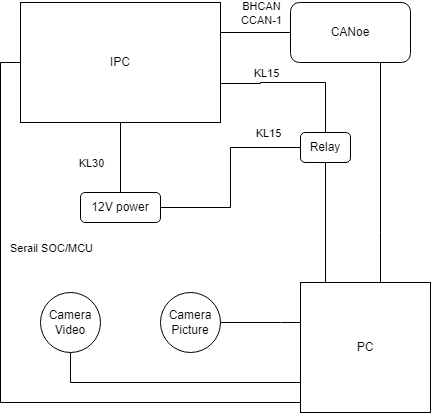

The diagram above was exported from draw.io. Its source (the exported page's mxGraphModel, read from the mxfile embedded in the PNG):
<mxGraphModel dx="780" dy="1642" grid="1" gridSize="10" guides="1" tooltips="1" connect="1" arrows="1" fold="1" page="1" pageScale="1" pageWidth="850" pageHeight="1100" math="0" shadow="0">
  <root>
    <mxCell id="0" />
    <mxCell id="1" parent="0" />
    <mxCell id="bEhamsv2s8051aOrk-Bc-7" style="edgeStyle=orthogonalEdgeStyle;rounded=0;orthogonalLoop=1;jettySize=auto;html=1;entryX=0.5;entryY=1;entryDx=0;entryDy=0;endArrow=none;endFill=0;" edge="1" parent="1" target="bEhamsv2s8051aOrk-Bc-3">
      <mxGeometry relative="1" as="geometry">
        <mxPoint x="412.5" y="240" as="sourcePoint" />
        <mxPoint x="387.5" y="70" as="targetPoint" />
      </mxGeometry>
    </mxCell>
    <mxCell id="bEhamsv2s8051aOrk-Bc-8" style="edgeStyle=orthogonalEdgeStyle;rounded=0;orthogonalLoop=1;jettySize=auto;html=1;entryX=1;entryY=0.5;entryDx=0;entryDy=0;endArrow=none;endFill=0;" edge="1" parent="1" source="bEhamsv2s8051aOrk-Bc-1" target="bEhamsv2s8051aOrk-Bc-5">
      <mxGeometry relative="1" as="geometry">
        <Array as="points">
          <mxPoint x="340" y="280" />
          <mxPoint x="340" y="280" />
        </Array>
      </mxGeometry>
    </mxCell>
    <mxCell id="bEhamsv2s8051aOrk-Bc-9" style="edgeStyle=orthogonalEdgeStyle;rounded=0;orthogonalLoop=1;jettySize=auto;html=1;entryX=0.5;entryY=1;entryDx=0;entryDy=0;endArrow=none;endFill=0;" edge="1" parent="1" source="bEhamsv2s8051aOrk-Bc-1" target="bEhamsv2s8051aOrk-Bc-4">
      <mxGeometry relative="1" as="geometry">
        <Array as="points">
          <mxPoint x="400" y="340" />
          <mxPoint x="130" y="340" />
        </Array>
      </mxGeometry>
    </mxCell>
    <mxCell id="bEhamsv2s8051aOrk-Bc-14" style="edgeStyle=orthogonalEdgeStyle;rounded=0;orthogonalLoop=1;jettySize=auto;html=1;entryX=0.75;entryY=1;entryDx=0;entryDy=0;endArrow=none;endFill=0;" edge="1" parent="1" source="bEhamsv2s8051aOrk-Bc-1" target="bEhamsv2s8051aOrk-Bc-10">
      <mxGeometry relative="1" as="geometry">
        <Array as="points">
          <mxPoint x="440" y="190" />
          <mxPoint x="440" y="190" />
        </Array>
      </mxGeometry>
    </mxCell>
    <mxCell id="bEhamsv2s8051aOrk-Bc-23" style="edgeStyle=orthogonalEdgeStyle;rounded=0;orthogonalLoop=1;jettySize=auto;html=1;entryX=0;entryY=0.5;entryDx=0;entryDy=0;endArrow=none;endFill=0;" edge="1" parent="1" source="bEhamsv2s8051aOrk-Bc-1" target="bEhamsv2s8051aOrk-Bc-2">
      <mxGeometry relative="1" as="geometry">
        <Array as="points">
          <mxPoint x="60" y="360" />
          <mxPoint x="60" y="20" />
        </Array>
      </mxGeometry>
    </mxCell>
    <mxCell id="bEhamsv2s8051aOrk-Bc-24" value="Serail SOC/MCU" style="edgeLabel;html=1;align=center;verticalAlign=middle;resizable=0;points=[];" vertex="1" connectable="0" parent="bEhamsv2s8051aOrk-Bc-23">
      <mxGeometry x="0.3788" y="-2" relative="1" as="geometry">
        <mxPoint x="48" as="offset" />
      </mxGeometry>
    </mxCell>
    <mxCell id="bEhamsv2s8051aOrk-Bc-1" value="PC" style="whiteSpace=wrap;html=1;aspect=fixed;" vertex="1" parent="1">
      <mxGeometry x="360" y="240" width="130" height="130" as="geometry" />
    </mxCell>
    <mxCell id="bEhamsv2s8051aOrk-Bc-2" value="IPC" style="rounded=0;whiteSpace=wrap;html=1;" vertex="1" parent="1">
      <mxGeometry x="80" y="-40" width="200" height="120" as="geometry" />
    </mxCell>
    <mxCell id="bEhamsv2s8051aOrk-Bc-3" value="Relay" style="rounded=1;whiteSpace=wrap;html=1;" vertex="1" parent="1">
      <mxGeometry x="360" y="90" width="50" height="30" as="geometry" />
    </mxCell>
    <mxCell id="bEhamsv2s8051aOrk-Bc-4" value="Camera&lt;div&gt;Video&lt;/div&gt;" style="ellipse;whiteSpace=wrap;html=1;aspect=fixed;" vertex="1" parent="1">
      <mxGeometry x="100" y="250" width="60" height="60" as="geometry" />
    </mxCell>
    <mxCell id="bEhamsv2s8051aOrk-Bc-5" value="Camera&lt;div&gt;Picture&lt;/div&gt;" style="ellipse;whiteSpace=wrap;html=1;aspect=fixed;" vertex="1" parent="1">
      <mxGeometry x="220" y="250" width="60" height="60" as="geometry" />
    </mxCell>
    <mxCell id="bEhamsv2s8051aOrk-Bc-15" style="edgeStyle=orthogonalEdgeStyle;rounded=0;orthogonalLoop=1;jettySize=auto;html=1;endArrow=none;endFill=0;entryX=0.5;entryY=1;entryDx=0;entryDy=0;" edge="1" parent="1" source="bEhamsv2s8051aOrk-Bc-6" target="bEhamsv2s8051aOrk-Bc-2">
      <mxGeometry relative="1" as="geometry">
        <mxPoint x="200" y="90" as="targetPoint" />
      </mxGeometry>
    </mxCell>
    <mxCell id="bEhamsv2s8051aOrk-Bc-18" value="KL30" style="edgeLabel;html=1;align=center;verticalAlign=middle;resizable=0;points=[];" vertex="1" connectable="0" parent="bEhamsv2s8051aOrk-Bc-15">
      <mxGeometry x="0.2286" y="-2" relative="1" as="geometry">
        <mxPoint x="-32" y="13" as="offset" />
      </mxGeometry>
    </mxCell>
    <mxCell id="bEhamsv2s8051aOrk-Bc-17" style="edgeStyle=orthogonalEdgeStyle;rounded=0;orthogonalLoop=1;jettySize=auto;html=1;entryX=0;entryY=0.5;entryDx=0;entryDy=0;endArrow=none;endFill=0;" edge="1" parent="1" source="bEhamsv2s8051aOrk-Bc-6" target="bEhamsv2s8051aOrk-Bc-3">
      <mxGeometry relative="1" as="geometry" />
    </mxCell>
    <mxCell id="bEhamsv2s8051aOrk-Bc-19" value="KL15" style="edgeLabel;html=1;align=center;verticalAlign=middle;resizable=0;points=[];" vertex="1" connectable="0" parent="bEhamsv2s8051aOrk-Bc-17">
      <mxGeometry x="0.6667" relative="1" as="geometry">
        <mxPoint y="-15" as="offset" />
      </mxGeometry>
    </mxCell>
    <mxCell id="bEhamsv2s8051aOrk-Bc-6" value="12V power" style="rounded=1;whiteSpace=wrap;html=1;" vertex="1" parent="1">
      <mxGeometry x="140" y="150" width="80" height="30" as="geometry" />
    </mxCell>
    <mxCell id="bEhamsv2s8051aOrk-Bc-10" value="CANoe" style="rounded=1;whiteSpace=wrap;html=1;" vertex="1" parent="1">
      <mxGeometry x="350" y="-40" width="120" height="60" as="geometry" />
    </mxCell>
    <mxCell id="bEhamsv2s8051aOrk-Bc-16" style="edgeStyle=orthogonalEdgeStyle;rounded=0;orthogonalLoop=1;jettySize=auto;html=1;entryX=1;entryY=0.25;entryDx=0;entryDy=0;endArrow=none;endFill=0;" edge="1" parent="1" source="bEhamsv2s8051aOrk-Bc-10" target="bEhamsv2s8051aOrk-Bc-2">
      <mxGeometry relative="1" as="geometry" />
    </mxCell>
    <mxCell id="bEhamsv2s8051aOrk-Bc-22" value="BHCAN&lt;div&gt;CCAN-1&lt;/div&gt;" style="edgeLabel;html=1;align=center;verticalAlign=middle;resizable=0;points=[];" vertex="1" connectable="0" parent="bEhamsv2s8051aOrk-Bc-16">
      <mxGeometry x="0.2667" y="3" relative="1" as="geometry">
        <mxPoint x="14" y="-23" as="offset" />
      </mxGeometry>
    </mxCell>
    <mxCell id="bEhamsv2s8051aOrk-Bc-20" style="edgeStyle=orthogonalEdgeStyle;rounded=0;orthogonalLoop=1;jettySize=auto;html=1;entryX=1.003;entryY=0.675;entryDx=0;entryDy=0;entryPerimeter=0;endArrow=none;endFill=0;" edge="1" parent="1" source="bEhamsv2s8051aOrk-Bc-3" target="bEhamsv2s8051aOrk-Bc-2">
      <mxGeometry relative="1" as="geometry">
        <Array as="points">
          <mxPoint x="385" y="40" />
          <mxPoint x="320" y="40" />
          <mxPoint x="320" y="41" />
        </Array>
      </mxGeometry>
    </mxCell>
    <mxCell id="bEhamsv2s8051aOrk-Bc-21" value="KL15" style="edgeLabel;html=1;align=center;verticalAlign=middle;resizable=0;points=[];" vertex="1" connectable="0" parent="bEhamsv2s8051aOrk-Bc-20">
      <mxGeometry x="0.42" y="2" relative="1" as="geometry">
        <mxPoint y="-12" as="offset" />
      </mxGeometry>
    </mxCell>
  </root>
</mxGraphModel>